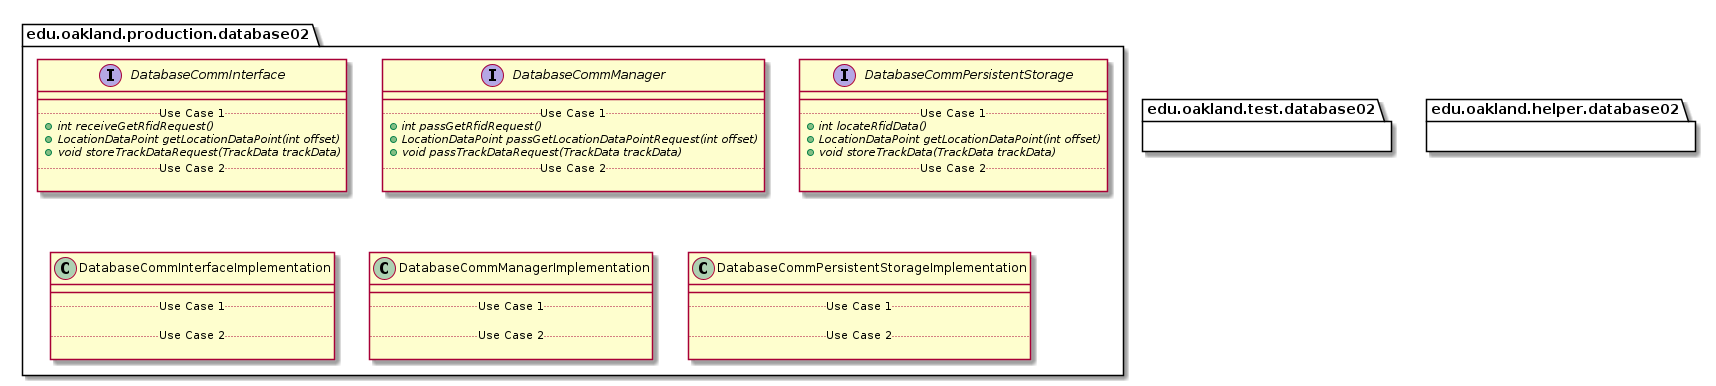

The diagram above was rendered by PlantUML. Its source (embedded in the PNG):
@startuml Database02Packages


package edu.oakland.production.database02 {

}


package edu.oakland.production.database02 {
    interface DatabaseCommInterface {
        __
        .. Use Case 1 ..
        {abstract} + int receiveGetRfidRequest()
        {abstract} + LocationDataPoint getLocationDataPoint(int offset)
        {abstract} + void storeTrackDataRequest(TrackData trackData)
        .. Use Case 2 ..

    }
}


package edu.oakland.production.database02 {
    interface DatabaseCommManager {
        __
        .. Use Case 1 ..
        {abstract} + int passGetRfidRequest()
        {abstract} + LocationDataPoint passGetLocationDataPointRequest(int offset)
        {abstract} + void passTrackDataRequest(TrackData trackData)
        .. Use Case 2 ..

    }
}


package edu.oakland.production.database02 {
    interface DatabaseCommPersistentStorage {
        __
        .. Use Case 1 ..
        {abstract} + int locateRfidData()
        {abstract} + LocationDataPoint getLocationDataPoint(int offset)
        {abstract} + void storeTrackData(TrackData trackData)
        .. Use Case 2 ..

    }
}


package edu.oakland.production.database02 {
    class DatabaseCommInterfaceImplementation {
        __
        .. Use Case 1 ..

        .. Use Case 2 ..

    }
}


package edu.oakland.production.database02 {
    class DatabaseCommManagerImplementation {
        __
        .. Use Case 1 ..

        .. Use Case 2 ..

    }
}


package edu.oakland.production.database02 {
    class DatabaseCommPersistentStorageImplementation {
        __
        .. Use Case 1 ..

        .. Use Case 2 ..

    }
}



package edu.oakland.test.database02 {
    
}


package edu.oakland.helper.database02 {
    
}


@enduml